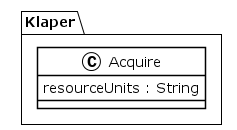

The diagram above was rendered by PlantUML. Its source (embedded in the PNG):
@startuml
!theme plain
package Klaper {
class Acquire {
	 resourceUnits : String
}
}
@enduml